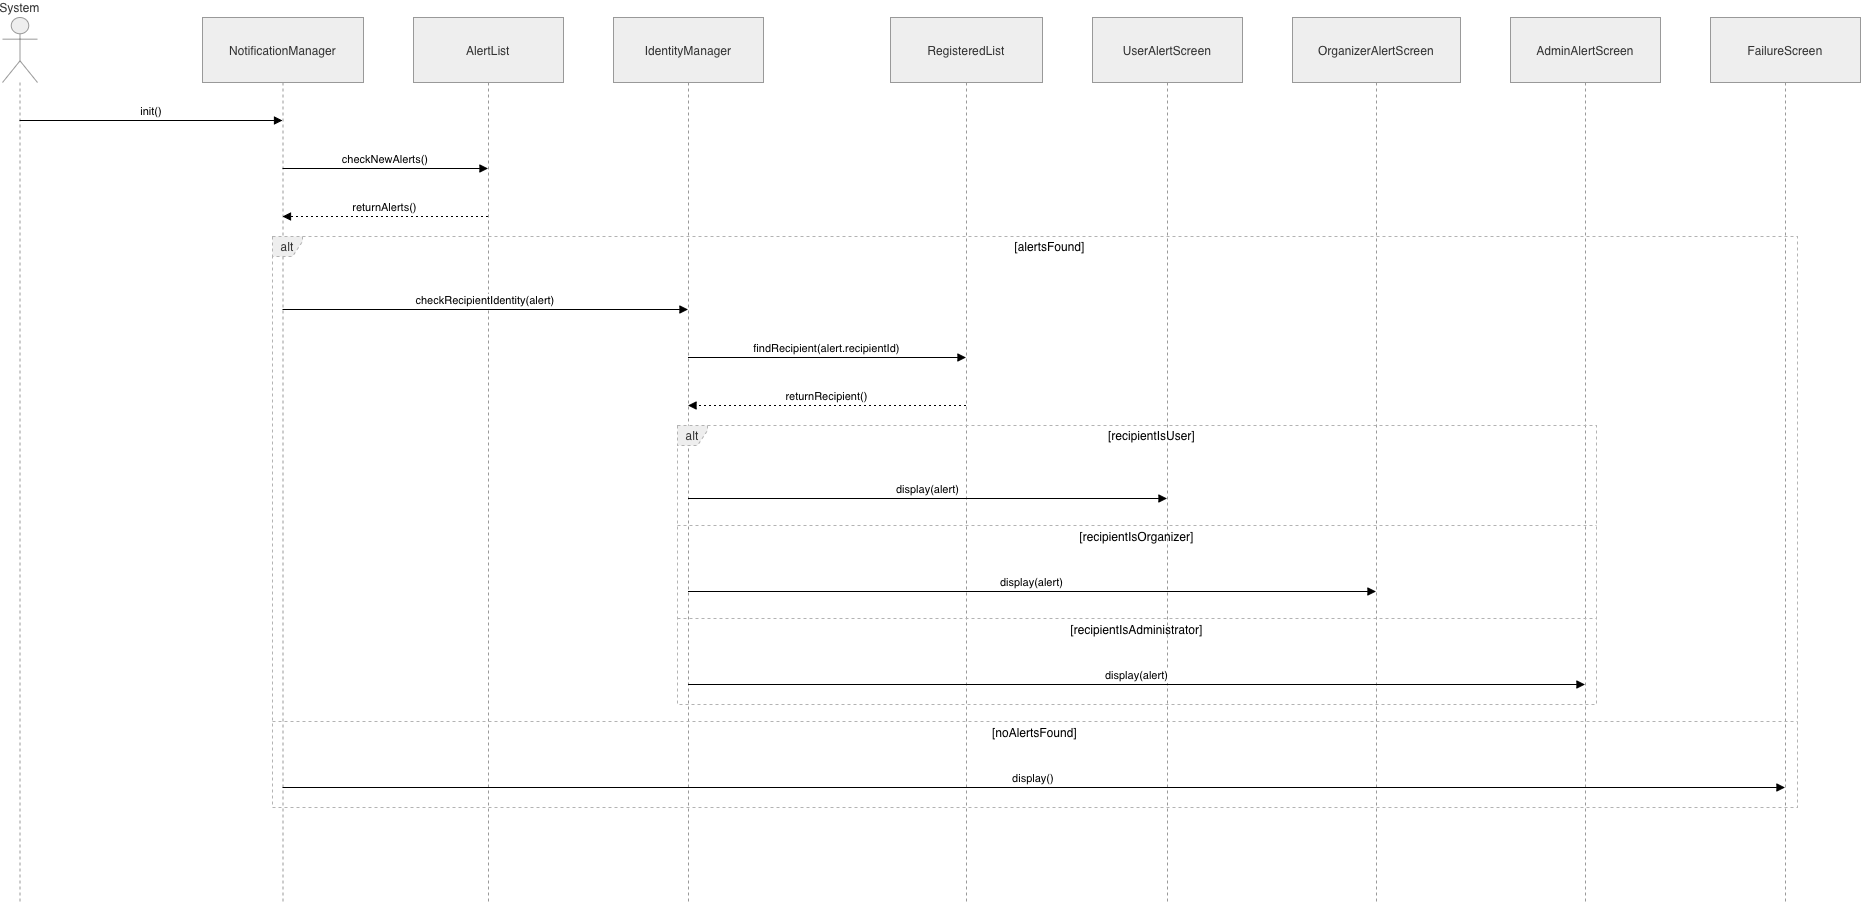

The diagram above was exported from draw.io. Its source (the exported page's mxGraphModel, read from the mxfile embedded in the PNG):
<mxGraphModel dx="843" dy="1027" grid="1" gridSize="10" guides="1" tooltips="1" connect="1" arrows="1" fold="1" page="1" pageScale="1" pageWidth="827" pageHeight="1169" math="0" shadow="0">
  <root>
    <mxCell id="0" />
    <mxCell id="1" parent="0" />
    <mxCell id="XyMv_QLd3D0bTZPG8P9g-33" parent="1" style="shape=umlLifeline;perimeter=lifelinePerimeter;whiteSpace=wrap;container=1;dropTarget=0;collapsible=0;recursiveResize=0;outlineConnect=0;portConstraint=eastwest;newEdgeStyle={&quot;edgeStyle&quot;:&quot;elbowEdgeStyle&quot;,&quot;elbow&quot;:&quot;vertical&quot;,&quot;curved&quot;:0,&quot;rounded&quot;:0};participant=umlActor;verticalAlign=bottom;labelPosition=center;verticalLabelPosition=top;align=center;size=65;fillColor=light-dark(#eeeeee,#1f2020);strokeColor=light-dark(#999999,#cccccc);fontColor=light-dark(#333333,#cccccc);" value="System" vertex="1">
      <mxGeometry height="885" width="35" x="20" y="280" as="geometry" />
    </mxCell>
    <mxCell id="XyMv_QLd3D0bTZPG8P9g-34" parent="1" style="shape=umlLifeline;perimeter=lifelinePerimeter;whiteSpace=wrap;container=1;dropTarget=0;collapsible=0;recursiveResize=0;outlineConnect=0;portConstraint=eastwest;newEdgeStyle={&quot;edgeStyle&quot;:&quot;elbowEdgeStyle&quot;,&quot;elbow&quot;:&quot;vertical&quot;,&quot;curved&quot;:0,&quot;rounded&quot;:0};size=65;fillColor=light-dark(#eeeeee,#1f2020);strokeColor=light-dark(#999999,#cccccc);fontColor=light-dark(#333333,#cccccc);" value="NotificationManager" vertex="1">
      <mxGeometry height="885" width="161" x="220" y="280" as="geometry" />
    </mxCell>
    <mxCell id="XyMv_QLd3D0bTZPG8P9g-35" parent="1" style="shape=umlLifeline;perimeter=lifelinePerimeter;whiteSpace=wrap;container=1;dropTarget=0;collapsible=0;recursiveResize=0;outlineConnect=0;portConstraint=eastwest;newEdgeStyle={&quot;edgeStyle&quot;:&quot;elbowEdgeStyle&quot;,&quot;elbow&quot;:&quot;vertical&quot;,&quot;curved&quot;:0,&quot;rounded&quot;:0};size=65;fillColor=light-dark(#eeeeee,#1f2020);strokeColor=light-dark(#999999,#cccccc);fontColor=light-dark(#333333,#cccccc);" value="AlertList" vertex="1">
      <mxGeometry height="885" width="150" x="431" y="280" as="geometry" />
    </mxCell>
    <mxCell id="XyMv_QLd3D0bTZPG8P9g-36" parent="1" style="shape=umlLifeline;perimeter=lifelinePerimeter;whiteSpace=wrap;container=1;dropTarget=0;collapsible=0;recursiveResize=0;outlineConnect=0;portConstraint=eastwest;newEdgeStyle={&quot;edgeStyle&quot;:&quot;elbowEdgeStyle&quot;,&quot;elbow&quot;:&quot;vertical&quot;,&quot;curved&quot;:0,&quot;rounded&quot;:0};size=65;fillColor=light-dark(#eeeeee,#1f2020);strokeColor=light-dark(#999999,#cccccc);fontColor=light-dark(#333333,#cccccc);" value="IdentityManager" vertex="1">
      <mxGeometry height="885" width="150" x="631" y="280" as="geometry" />
    </mxCell>
    <mxCell id="XyMv_QLd3D0bTZPG8P9g-37" parent="1" style="shape=umlLifeline;perimeter=lifelinePerimeter;whiteSpace=wrap;container=1;dropTarget=0;collapsible=0;recursiveResize=0;outlineConnect=0;portConstraint=eastwest;newEdgeStyle={&quot;edgeStyle&quot;:&quot;elbowEdgeStyle&quot;,&quot;elbow&quot;:&quot;vertical&quot;,&quot;curved&quot;:0,&quot;rounded&quot;:0};size=65;fillColor=light-dark(#eeeeee,#1f2020);strokeColor=light-dark(#999999,#cccccc);fontColor=light-dark(#333333,#cccccc);" value="RegisteredList" vertex="1">
      <mxGeometry height="885" width="152" x="908" y="280" as="geometry" />
    </mxCell>
    <mxCell id="XyMv_QLd3D0bTZPG8P9g-38" parent="1" style="shape=umlLifeline;perimeter=lifelinePerimeter;whiteSpace=wrap;container=1;dropTarget=0;collapsible=0;recursiveResize=0;outlineConnect=0;portConstraint=eastwest;newEdgeStyle={&quot;edgeStyle&quot;:&quot;elbowEdgeStyle&quot;,&quot;elbow&quot;:&quot;vertical&quot;,&quot;curved&quot;:0,&quot;rounded&quot;:0};size=65;fillColor=light-dark(#eeeeee,#1f2020);strokeColor=light-dark(#999999,#cccccc);fontColor=light-dark(#333333,#cccccc);" value="UserAlertScreen" vertex="1">
      <mxGeometry height="885" width="150" x="1110" y="280" as="geometry" />
    </mxCell>
    <mxCell id="XyMv_QLd3D0bTZPG8P9g-39" parent="1" style="shape=umlLifeline;perimeter=lifelinePerimeter;whiteSpace=wrap;container=1;dropTarget=0;collapsible=0;recursiveResize=0;outlineConnect=0;portConstraint=eastwest;newEdgeStyle={&quot;edgeStyle&quot;:&quot;elbowEdgeStyle&quot;,&quot;elbow&quot;:&quot;vertical&quot;,&quot;curved&quot;:0,&quot;rounded&quot;:0};size=65;fillColor=light-dark(#eeeeee,#1f2020);strokeColor=light-dark(#999999,#cccccc);fontColor=light-dark(#333333,#cccccc);" value="OrganizerAlertScreen" vertex="1">
      <mxGeometry height="885" width="168" x="1310" y="280" as="geometry" />
    </mxCell>
    <mxCell id="XyMv_QLd3D0bTZPG8P9g-40" parent="1" style="shape=umlLifeline;perimeter=lifelinePerimeter;whiteSpace=wrap;container=1;dropTarget=0;collapsible=0;recursiveResize=0;outlineConnect=0;portConstraint=eastwest;newEdgeStyle={&quot;edgeStyle&quot;:&quot;elbowEdgeStyle&quot;,&quot;elbow&quot;:&quot;vertical&quot;,&quot;curved&quot;:0,&quot;rounded&quot;:0};size=65;fillColor=light-dark(#eeeeee,#1f2020);strokeColor=light-dark(#999999,#cccccc);fontColor=light-dark(#333333,#cccccc);" value="AdminAlertScreen" vertex="1">
      <mxGeometry height="885" width="150" x="1528" y="280" as="geometry" />
    </mxCell>
    <mxCell id="XyMv_QLd3D0bTZPG8P9g-41" parent="1" style="shape=umlLifeline;perimeter=lifelinePerimeter;whiteSpace=wrap;container=1;dropTarget=0;collapsible=0;recursiveResize=0;outlineConnect=0;portConstraint=eastwest;newEdgeStyle={&quot;edgeStyle&quot;:&quot;elbowEdgeStyle&quot;,&quot;elbow&quot;:&quot;vertical&quot;,&quot;curved&quot;:0,&quot;rounded&quot;:0};size=65;fillColor=light-dark(#eeeeee,#1f2020);strokeColor=light-dark(#999999,#cccccc);fontColor=light-dark(#333333,#cccccc);" value="FailureScreen" vertex="1">
      <mxGeometry height="885" width="150" x="1728" y="280" as="geometry" />
    </mxCell>
    <mxCell id="XyMv_QLd3D0bTZPG8P9g-42" parent="1" style="shape=umlFrame;dashed=1;pointerEvents=0;dropTarget=0;strokeColor=#B3B3B3;height=20;width=30;fillColor=light-dark(#eeeeee,#1f2020);fontColor=light-dark(#333333,#cccccc);" value="alt" vertex="1">
      <mxGeometry height="279" width="919" x="695" y="688" as="geometry" />
    </mxCell>
    <mxCell id="XyMv_QLd3D0bTZPG8P9g-43" parent="XyMv_QLd3D0bTZPG8P9g-42" style="text;strokeColor=none;fillColor=none;align=center;verticalAlign=middle;whiteSpace=wrap;" value="[recipientIsUser]" vertex="1">
      <mxGeometry height="20" width="889" x="30" as="geometry" />
    </mxCell>
    <mxCell id="XyMv_QLd3D0bTZPG8P9g-44" parent="XyMv_QLd3D0bTZPG8P9g-42" style="shape=line;dashed=1;whiteSpace=wrap;verticalAlign=top;labelPosition=center;verticalLabelPosition=middle;align=center;strokeColor=#B3B3B3;" value="[recipientIsOrganizer]" vertex="1">
      <mxGeometry height="4" width="919" y="98" as="geometry" />
    </mxCell>
    <mxCell id="XyMv_QLd3D0bTZPG8P9g-45" parent="XyMv_QLd3D0bTZPG8P9g-42" style="shape=line;dashed=1;whiteSpace=wrap;verticalAlign=top;labelPosition=center;verticalLabelPosition=middle;align=center;strokeColor=#B3B3B3;" value="[recipientIsAdministrator]" vertex="1">
      <mxGeometry height="4" width="919" y="191" as="geometry" />
    </mxCell>
    <mxCell id="XyMv_QLd3D0bTZPG8P9g-46" parent="1" style="shape=umlFrame;dashed=1;pointerEvents=0;dropTarget=0;strokeColor=#B3B3B3;height=20;width=30;fillColor=light-dark(#eeeeee,#1f2020);fontColor=light-dark(#333333,#cccccc);" value="alt" vertex="1">
      <mxGeometry height="571" width="1525" x="290" y="499" as="geometry" />
    </mxCell>
    <mxCell id="XyMv_QLd3D0bTZPG8P9g-47" parent="XyMv_QLd3D0bTZPG8P9g-46" style="text;strokeColor=none;fillColor=none;align=center;verticalAlign=middle;whiteSpace=wrap;" value="[alertsFound]" vertex="1">
      <mxGeometry height="20" width="1495" x="30" as="geometry" />
    </mxCell>
    <mxCell id="XyMv_QLd3D0bTZPG8P9g-48" parent="XyMv_QLd3D0bTZPG8P9g-46" style="shape=line;dashed=1;whiteSpace=wrap;verticalAlign=top;labelPosition=center;verticalLabelPosition=middle;align=center;strokeColor=#B3B3B3;" value="[noAlertsFound]" vertex="1">
      <mxGeometry height="4" width="1525" y="483" as="geometry" />
    </mxCell>
    <mxCell id="XyMv_QLd3D0bTZPG8P9g-49" edge="1" parent="1" source="XyMv_QLd3D0bTZPG8P9g-33" style="verticalAlign=bottom;edgeStyle=elbowEdgeStyle;elbow=vertical;curved=0;rounded=0;endArrow=block;" target="XyMv_QLd3D0bTZPG8P9g-34" value="init()">
      <mxGeometry relative="1" as="geometry">
        <Array as="points">
          <mxPoint x="206" y="383" />
        </Array>
      </mxGeometry>
    </mxCell>
    <mxCell id="XyMv_QLd3D0bTZPG8P9g-50" edge="1" parent="1" source="XyMv_QLd3D0bTZPG8P9g-34" style="verticalAlign=bottom;edgeStyle=elbowEdgeStyle;elbow=vertical;curved=0;rounded=0;endArrow=block;" target="XyMv_QLd3D0bTZPG8P9g-35" value="checkNewAlerts()">
      <mxGeometry relative="1" as="geometry">
        <Array as="points">
          <mxPoint x="412" y="431" />
        </Array>
      </mxGeometry>
    </mxCell>
    <mxCell id="XyMv_QLd3D0bTZPG8P9g-51" edge="1" parent="1" source="XyMv_QLd3D0bTZPG8P9g-35" style="verticalAlign=bottom;edgeStyle=elbowEdgeStyle;elbow=vertical;curved=0;rounded=0;dashed=1;dashPattern=2 3;endArrow=block;" target="XyMv_QLd3D0bTZPG8P9g-34" value="returnAlerts()">
      <mxGeometry relative="1" as="geometry">
        <Array as="points">
          <mxPoint x="415" y="479" />
        </Array>
      </mxGeometry>
    </mxCell>
    <mxCell id="XyMv_QLd3D0bTZPG8P9g-52" edge="1" parent="1" source="XyMv_QLd3D0bTZPG8P9g-34" style="verticalAlign=bottom;edgeStyle=elbowEdgeStyle;elbow=vertical;curved=0;rounded=0;endArrow=block;" target="XyMv_QLd3D0bTZPG8P9g-36" value="checkRecipientIdentity(alert)">
      <mxGeometry relative="1" as="geometry">
        <Array as="points">
          <mxPoint x="512" y="572" />
        </Array>
      </mxGeometry>
    </mxCell>
    <mxCell id="XyMv_QLd3D0bTZPG8P9g-53" edge="1" parent="1" source="XyMv_QLd3D0bTZPG8P9g-36" style="verticalAlign=bottom;edgeStyle=elbowEdgeStyle;elbow=vertical;curved=0;rounded=0;endArrow=block;" target="XyMv_QLd3D0bTZPG8P9g-37" value="findRecipient(alert.recipientId)">
      <mxGeometry relative="1" as="geometry">
        <Array as="points">
          <mxPoint x="854" y="620" />
        </Array>
      </mxGeometry>
    </mxCell>
    <mxCell id="XyMv_QLd3D0bTZPG8P9g-54" edge="1" parent="1" source="XyMv_QLd3D0bTZPG8P9g-37" style="verticalAlign=bottom;edgeStyle=elbowEdgeStyle;elbow=vertical;curved=0;rounded=0;dashed=1;dashPattern=2 3;endArrow=block;" target="XyMv_QLd3D0bTZPG8P9g-36" value="returnRecipient()">
      <mxGeometry relative="1" as="geometry">
        <Array as="points">
          <mxPoint x="857" y="668" />
        </Array>
      </mxGeometry>
    </mxCell>
    <mxCell id="XyMv_QLd3D0bTZPG8P9g-55" edge="1" parent="1" source="XyMv_QLd3D0bTZPG8P9g-36" style="verticalAlign=bottom;edgeStyle=elbowEdgeStyle;elbow=vertical;curved=0;rounded=0;endArrow=block;" target="XyMv_QLd3D0bTZPG8P9g-38" value="display(alert)">
      <mxGeometry relative="1" as="geometry">
        <Array as="points">
          <mxPoint x="954" y="761" />
        </Array>
      </mxGeometry>
    </mxCell>
    <mxCell id="XyMv_QLd3D0bTZPG8P9g-56" edge="1" parent="1" source="XyMv_QLd3D0bTZPG8P9g-36" style="verticalAlign=bottom;edgeStyle=elbowEdgeStyle;elbow=vertical;curved=0;rounded=0;endArrow=block;" target="XyMv_QLd3D0bTZPG8P9g-39" value="display(alert)">
      <mxGeometry relative="1" as="geometry">
        <Array as="points">
          <mxPoint x="1059" y="854" />
        </Array>
      </mxGeometry>
    </mxCell>
    <mxCell id="XyMv_QLd3D0bTZPG8P9g-57" edge="1" parent="1" source="XyMv_QLd3D0bTZPG8P9g-36" style="verticalAlign=bottom;edgeStyle=elbowEdgeStyle;elbow=vertical;curved=0;rounded=0;endArrow=block;" target="XyMv_QLd3D0bTZPG8P9g-40" value="display(alert)">
      <mxGeometry relative="1" as="geometry">
        <Array as="points">
          <mxPoint x="1163" y="947" />
        </Array>
      </mxGeometry>
    </mxCell>
    <mxCell id="XyMv_QLd3D0bTZPG8P9g-58" edge="1" parent="1" source="XyMv_QLd3D0bTZPG8P9g-34" style="verticalAlign=bottom;edgeStyle=elbowEdgeStyle;elbow=vertical;curved=0;rounded=0;endArrow=block;" target="XyMv_QLd3D0bTZPG8P9g-41" value="display()">
      <mxGeometry relative="1" as="geometry">
        <Array as="points">
          <mxPoint x="1060" y="1050" />
        </Array>
      </mxGeometry>
    </mxCell>
  </root>
</mxGraphModel>